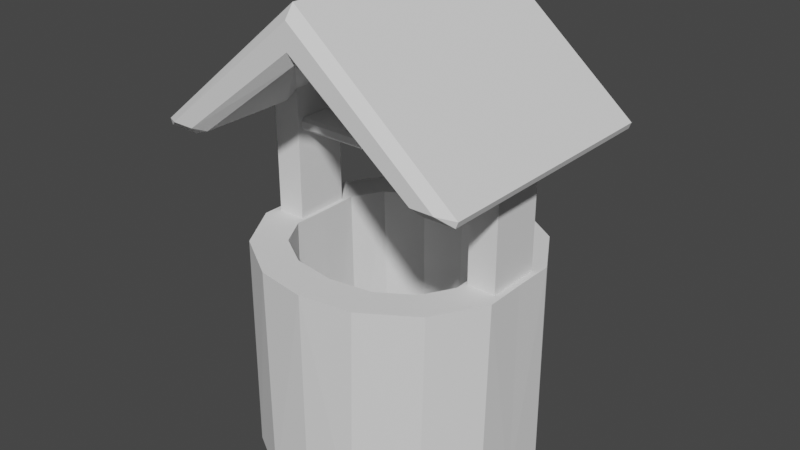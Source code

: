 # Source: well.blend  (saved by Blender 2.80.41; exported with 4.5.12 LTS)
import bpy
from mathutils import Matrix  # noqa: F401  (used for matrix-valued properties, if any)

bpy.ops.wm.read_factory_settings(use_empty=True)
scene = bpy.context.scene
scene.name = 'Scene'

# ---- collections
col_collection = bpy.data.collections.new('Collection'); scene.collection.children.link(col_collection)

# ---- world
world_world = bpy.data.worlds.new('World'); scene.world = world_world
world_world.use_nodes = True; world_world.node_tree.nodes.clear()
_N = world_world.node_tree.nodes; _L = world_world.node_tree.links
n0 = _N.new('ShaderNodeOutputWorld'); n0.name = 'World Output'; n0.location = (300, 300)
n1 = _N.new('ShaderNodeBackground'); n1.name = 'Background'; n1.location = (10, 300)
n1.inputs[0].default_value = (0.05088, 0.05088, 0.05088, 1.0)
_L.new(n1.outputs[0], n0.inputs[0])
n0.is_active_output = True
world_world.color = (0.05088, 0.05088, 0.05088)
world_world.use_sun_shadow = False
world_world.sun_shadow_jitter_overblur = 0.0

# ---- meshes
me_cylinder = bpy.data.meshes.new('Cylinder')
me_cylinder.from_pydata([(0.0, -0.8863, -0.829), (0.0, -0.8918, 1.235), (-0.6946, -0.6596, -0.829), (-0.7198, -0.6344, 1.235), (-0.8732, -0.3736, -0.829), (-0.8768, 0.0, -0.829), (-0.8768, 0.0, 1.235), (0.0, -1.238, -0.829), (0.0, -1.243, 1.235), (-0.4526, -1.182, -0.829), (-0.4859, -1.165, 1.235), (-0.9424, -0.8876, -0.829), (-0.9664, -0.8584, 1.235), (-1.236, -0.4243, -0.829), (-1.183, -0.2594, 1.235), (-1.241, 0.0, -0.829), (-1.241, 0.0, 1.235), (-0.9151, 0.0, 2.462), (-1.246, -0.3881, 1.235), (-1.183, 0.0, 1.235), (-0.8805, -0.3497, 1.235), (-0.9151, 0.0, 1.235), (0.0, 0.0, 3.565), (0.0, 0.0, 3.109), (-0.9151, -0.2594, 1.235), (-0.9151, -0.2594, 2.462), (-0.9151, -0.1913, 2.066), (-0.9151, -0.2458, 2.038), (-0.9151, -0.2186, 2.093), (-0.9151, -0.1913, 2.181), (-0.9151, -0.2186, 2.154), (-0.9151, -0.2458, 2.209), (-0.9151, 0.0, 2.066), (-0.9151, 0.0, 2.181), (0.0, 0.0, 2.066), (0.0, 0.0, 2.181), (0.0, -0.1913, 2.066), (0.0, -0.2186, 2.093), (0.0, -0.2186, 2.154), (0.0, -0.1913, 2.181), (-1.455, -1.163, 2.272), (-1.33, -1.245, 2.354), (-1.477, -1.163, 2.329), (-1.455, 0.0, 2.272), (-1.477, 0.0, 2.329), (0.0, -1.163, 3.565), (0.0, -1.245, 3.452), (0.0, -1.245, 3.22), (0.0, -1.163, 3.109), (-1.183, 0.0, 2.272), (-1.171, -1.163, 2.272), (-1.028, -1.163, 2.327), (-1.12, -1.245, 2.354), (-1.171, -0.2594, 2.272), (-1.033, -0.2594, 2.327), (-1.183, -0.2594, 2.272), (-1.171, -0.2594, 2.272), (-0.3985, -0.8349, 1.235), (-0.3863, -0.8448, -0.829)], [], [(9, 7, 8, 10), (14, 24, 25, 54, 56, 55), (26, 28, 27), (29, 31, 30), (32, 26, 27), (33, 31, 29), (40, 41, 42), (50, 51, 52), (11, 9, 10, 12), (13, 11, 12, 18), (15, 13, 18, 16), (12, 3, 20, 18), (57, 10, 8, 1), (1, 0, 58, 57), (3, 2, 4, 20), (20, 4, 5, 6), (16, 18, 14, 19), (6, 21, 24, 20), (18, 20, 24, 14), (14, 55, 49, 19), (46, 41, 52, 47), (23, 48, 51, 54, 25, 17), (22, 44, 42, 45), (38, 30, 28, 37), (32, 33, 35, 34), (35, 33, 29, 39), (31, 33, 17, 25), (27, 31, 25, 24), (28, 30, 31, 27), (37, 28, 26, 36), (30, 38, 39, 29), (21, 32, 27, 24), (32, 34, 36, 26), (44, 43, 40, 42), (50, 53, 54, 51), (48, 47, 52, 51), (45, 42, 41, 46), (50, 52, 41, 40), (50, 40, 43, 49, 55, 53), (10, 57, 3, 12), (57, 58, 2, 3), (37, 36, 34, 35, 39, 38), (56, 54, 53, 55)])
_uv = me_cylinder.uv_layers.new(name='UVMap')
_uv.uv.foreach_set('vector', [0.03045, 0.9972, 0.0246, 0.9967, 0.02645, 0.9731, 0.03254, 0.9743, 0.2245, 0.9928, 0.2159, 0.992, 0.2182, 0.9558, 0.2207, 0.9579, 0.2242, 0.9586, 0.2248, 0.9579, 0.2161, 0.966, 0.2168, 0.9657, 0.2174, 0.9675, 0.2162, 0.9645, 0.2178, 0.9634, 0.2168, 0.965, 0.2154, 0.9657, 0.2161, 0.966, 0.2174, 0.9675, 0.2155, 0.9646, 0.2178, 0.9634, 0.2162, 0.9645, 0.2228, 0.9537, 0.2228, 0.9536, 0.2228, 0.954, 0.2224, 0.9538, 0.2222, 0.9533, 0.2224, 0.9533, 0.03666, 0.9976, 0.03045, 0.9972, 0.03254, 0.9743, 0.03786, 0.9746, 0.04197, 0.9977, 0.03666, 0.9976, 0.03786, 0.9746, 0.04256, 0.9745, 0.04525, 0.9978, 0.04197, 0.9977, 0.04256, 0.9745, 0.04525, 0.9741, 0.03786, 0.9746, 0.03753, 0.97, 0.04163, 0.9697, 0.04256, 0.9745, 0.03269, 0.9699, 0.03254, 0.9743, 0.02645, 0.9731, 0.02811, 0.9692, 0.02811, 0.9692, 0.02838, 0.9409, 0.03285, 0.941, 0.03269, 0.9699, 0.03753, 0.97, 0.03695, 0.941, 0.0407, 0.9409, 0.04163, 0.9697, 0.04163, 0.9697, 0.0407, 0.9409, 0.04353, 0.9409, 0.04434, 0.9693, 0.04525, 0.9741, 0.04256, 0.9745, 0.04389, 0.9735, 0.04516, 0.9734, 0.04434, 0.9693, 0.04441, 0.9698, 0.04302, 0.97, 0.04163, 0.9697, 0.04256, 0.9745, 0.04163, 0.9697, 0.04302, 0.97, 0.04389, 0.9735, 0.2245, 0.9928, 0.2248, 0.9579, 0.2271, 0.9582, 0.228, 0.9937, 0.22, 0.945, 0.2228, 0.9536, 0.2224, 0.9533, 0.2192, 0.9467, 0.214, 0.9514, 0.2187, 0.9478, 0.2222, 0.9533, 0.2207, 0.9579, 0.2182, 0.9558, 0.2163, 0.956, 0.2267, 0.9423, 0.228, 0.9541, 0.2228, 0.954, 0.2207, 0.9439, 0.2171, 0.9654, 0.2168, 0.965, 0.2168, 0.9657, 0.2171, 0.9655, 0.2154, 0.9657, 0.2155, 0.9646, 0.2171, 0.9654, 0.2171, 0.9655, 0.2171, 0.9654, 0.2155, 0.9646, 0.2162, 0.9645, 0.2171, 0.9654, 0.2178, 0.9634, 0.2155, 0.9646, 0.2163, 0.956, 0.2182, 0.9558, 0.2174, 0.9675, 0.2178, 0.9634, 0.2182, 0.9558, 0.2159, 0.992, 0.2168, 0.9657, 0.2168, 0.965, 0.2178, 0.9634, 0.2174, 0.9675, 0.2171, 0.9655, 0.2168, 0.9657, 0.2161, 0.966, 0.2171, 0.9655, 0.2168, 0.965, 0.2171, 0.9654, 0.2171, 0.9654, 0.2162, 0.9645, 0.2127, 0.9917, 0.2154, 0.9657, 0.2174, 0.9675, 0.2159, 0.992, 0.2154, 0.9657, 0.2171, 0.9655, 0.2171, 0.9655, 0.2161, 0.966, 0.228, 0.9541, 0.2271, 0.9556, 0.2228, 0.9537, 0.2228, 0.954, 0.2224, 0.9538, 0.2236, 0.9583, 0.2207, 0.9579, 0.2222, 0.9533, 0.2187, 0.9478, 0.2192, 0.9467, 0.2224, 0.9533, 0.2222, 0.9533, 0.2207, 0.9439, 0.2228, 0.954, 0.2228, 0.9536, 0.22, 0.945, 0.2224, 0.9538, 0.2224, 0.9533, 0.2228, 0.9536, 0.2228, 0.9537, 0.2224, 0.9538, 0.2228, 0.9537, 0.2271, 0.9556, 0.2271, 0.9582, 0.2248, 0.9579, 0.2236, 0.9583, 0.03254, 0.9743, 0.03269, 0.9699, 0.03753, 0.97, 0.03786, 0.9746, 0.03269, 0.9699, 0.03285, 0.941, 0.03695, 0.941, 0.03753, 0.97, 0.2171, 0.9655, 0.2171, 0.9655, 0.2171, 0.9655, 0.2171, 0.9654, 0.2171, 0.9654, 0.2171, 0.9654, 0.2242, 0.9586, 0.2207, 0.9579, 0.2236, 0.9583, 0.2248, 0.9579])
me_cylinder.use_remesh_preserve_volume = False
me_cylinder.use_remesh_preserve_attributes = False
me_cylinder.use_mirror_vertex_groups = False
me_cylinder.update()

# ---- objects
ob_cylinder = bpy.data.objects.new('Cylinder', me_cylinder)

# ---- transforms, parenting, visibility, modifiers, constraints
ob_cylinder.location = (0.0, 0.0, 0.0)
ob_cylinder.lineart.crease_threshold = 0.0
_vg = ob_cylinder.vertex_groups.new(name='Group')
_m = ob_cylinder.modifiers.new('Mirror', 'MIRROR')
_m.use_axis = (True, True, False)
_m.use_clip = True

# ---- collection membership
col_collection.objects.link(ob_cylinder)

# ---- scene / render settings (as saved in the file)
scene.frame_start = 1; scene.frame_end = 250; scene.frame_set(1)
scene.render.engine = 'BLENDER_EEVEE_NEXT'
scene.render.motion_blur_shutter = 1.0
scene.cycles.use_denoising = False
scene.cycles.samples = 128
scene.cycles.sampling_pattern = 'TABULATED_SOBOL'
scene.cycles.use_adaptive_sampling = False
scene.cycles.use_light_tree = False
scene.view_settings.view_transform = 'Filmic'
bpy.context.view_layer.update()

# ---- added for rendering (the .blend has no active camera and no usable light): camera, sun
cam_auto = bpy.data.cameras.new('AutoCamera')
cam_auto.lens = 50.0
cam_auto.sensor_width = 36.0
cam_auto.clip_end = 1000.0
ob_auto_camera = bpy.data.objects.new('AutoCamera', cam_auto)
scene.collection.objects.link(ob_auto_camera)
ob_auto_camera.location = (5.41346, -6.49615, 5.69882)
ob_auto_camera.rotation_euler = (1.09748, -7.21219e-08, 0.694738)
scene.camera = ob_auto_camera
light_auto_sun = bpy.data.lights.new('AutoSun', 'SUN')
light_auto_sun.energy = 3.0
light_auto_sun.angle = 0.0523599
ob_auto_sun = bpy.data.objects.new('AutoSun', light_auto_sun)
scene.collection.objects.link(ob_auto_sun)
ob_auto_sun.rotation_euler = (0.872665, 0.174533, 0.523599)
bpy.context.view_layer.update()
